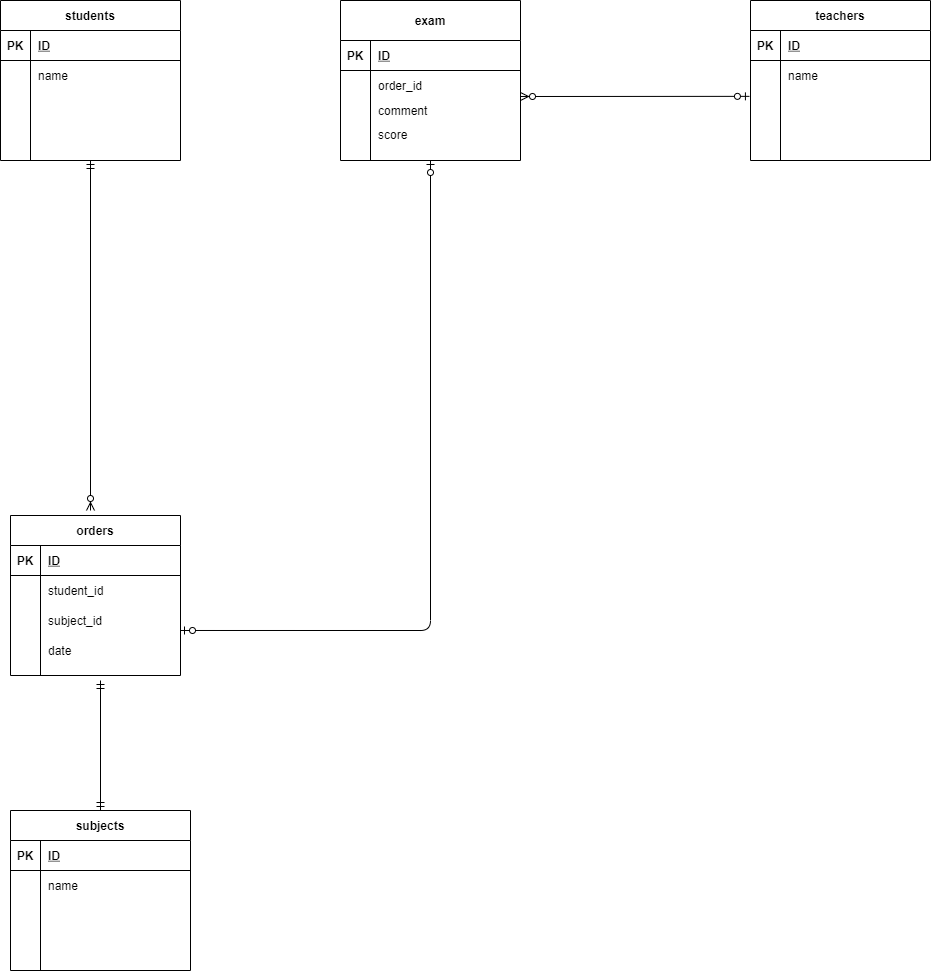

The diagram above was exported from draw.io. Its source (the exported page's mxGraphModel, read from the mxfile embedded in the PNG):
<mxGraphModel dx="1176" dy="1117" grid="1" gridSize="10" guides="1" tooltips="1" connect="1" arrows="1" fold="1" page="1" pageScale="1" pageWidth="827" pageHeight="1169" math="0" shadow="0">
  <root>
    <mxCell id="0" />
    <mxCell id="1" parent="0" />
    <mxCell id="6" value="students" style="shape=table;startSize=30;container=1;collapsible=1;childLayout=tableLayout;fixedRows=1;rowLines=0;fontStyle=1;align=center;resizeLast=1;" parent="1" vertex="1">
      <mxGeometry x="-740" y="70" width="180" height="160" as="geometry" />
    </mxCell>
    <mxCell id="7" value="" style="shape=partialRectangle;collapsible=0;dropTarget=0;pointerEvents=0;fillColor=none;top=0;left=0;bottom=1;right=0;points=[[0,0.5],[1,0.5]];portConstraint=eastwest;" parent="6" vertex="1">
      <mxGeometry y="30" width="180" height="30" as="geometry" />
    </mxCell>
    <mxCell id="8" value="PK" style="shape=partialRectangle;connectable=0;fillColor=none;top=0;left=0;bottom=0;right=0;fontStyle=1;overflow=hidden;" parent="7" vertex="1">
      <mxGeometry width="30" height="30" as="geometry" />
    </mxCell>
    <mxCell id="9" value="ID" style="shape=partialRectangle;connectable=0;fillColor=none;top=0;left=0;bottom=0;right=0;align=left;spacingLeft=6;fontStyle=5;overflow=hidden;" parent="7" vertex="1">
      <mxGeometry x="30" width="150" height="30" as="geometry" />
    </mxCell>
    <mxCell id="10" value="" style="shape=partialRectangle;collapsible=0;dropTarget=0;pointerEvents=0;fillColor=none;top=0;left=0;bottom=0;right=0;points=[[0,0.5],[1,0.5]];portConstraint=eastwest;" parent="6" vertex="1">
      <mxGeometry y="60" width="180" height="30" as="geometry" />
    </mxCell>
    <mxCell id="11" value="" style="shape=partialRectangle;connectable=0;fillColor=none;top=0;left=0;bottom=0;right=0;editable=1;overflow=hidden;" parent="10" vertex="1">
      <mxGeometry width="30" height="30" as="geometry" />
    </mxCell>
    <mxCell id="12" value="name" style="shape=partialRectangle;connectable=0;fillColor=none;top=0;left=0;bottom=0;right=0;align=left;spacingLeft=6;overflow=hidden;" parent="10" vertex="1">
      <mxGeometry x="30" width="150" height="30" as="geometry" />
    </mxCell>
    <mxCell id="13" value="" style="shape=partialRectangle;collapsible=0;dropTarget=0;pointerEvents=0;fillColor=none;top=0;left=0;bottom=0;right=0;points=[[0,0.5],[1,0.5]];portConstraint=eastwest;" parent="6" vertex="1">
      <mxGeometry y="90" width="180" height="30" as="geometry" />
    </mxCell>
    <mxCell id="14" value="" style="shape=partialRectangle;connectable=0;fillColor=none;top=0;left=0;bottom=0;right=0;editable=1;overflow=hidden;" parent="13" vertex="1">
      <mxGeometry width="30" height="30" as="geometry" />
    </mxCell>
    <mxCell id="15" value="" style="shape=partialRectangle;connectable=0;fillColor=none;top=0;left=0;bottom=0;right=0;align=left;spacingLeft=6;overflow=hidden;" parent="13" vertex="1">
      <mxGeometry x="30" width="150" height="30" as="geometry" />
    </mxCell>
    <mxCell id="16" value="" style="shape=partialRectangle;collapsible=0;dropTarget=0;pointerEvents=0;fillColor=none;top=0;left=0;bottom=0;right=0;points=[[0,0.5],[1,0.5]];portConstraint=eastwest;" parent="6" vertex="1">
      <mxGeometry y="120" width="180" height="30" as="geometry" />
    </mxCell>
    <mxCell id="17" value="" style="shape=partialRectangle;connectable=0;fillColor=none;top=0;left=0;bottom=0;right=0;editable=1;overflow=hidden;" parent="16" vertex="1">
      <mxGeometry width="30" height="30" as="geometry" />
    </mxCell>
    <mxCell id="18" value="" style="shape=partialRectangle;connectable=0;fillColor=none;top=0;left=0;bottom=0;right=0;align=left;spacingLeft=6;overflow=hidden;" parent="16" vertex="1">
      <mxGeometry x="30" width="150" height="30" as="geometry" />
    </mxCell>
    <mxCell id="32" value="teachers" style="shape=table;startSize=30;container=1;collapsible=1;childLayout=tableLayout;fixedRows=1;rowLines=0;fontStyle=1;align=center;resizeLast=1;" parent="1" vertex="1">
      <mxGeometry x="10" y="70" width="180" height="160" as="geometry" />
    </mxCell>
    <mxCell id="33" value="" style="shape=partialRectangle;collapsible=0;dropTarget=0;pointerEvents=0;fillColor=none;top=0;left=0;bottom=1;right=0;points=[[0,0.5],[1,0.5]];portConstraint=eastwest;" parent="32" vertex="1">
      <mxGeometry y="30" width="180" height="30" as="geometry" />
    </mxCell>
    <mxCell id="34" value="PK" style="shape=partialRectangle;connectable=0;fillColor=none;top=0;left=0;bottom=0;right=0;fontStyle=1;overflow=hidden;" parent="33" vertex="1">
      <mxGeometry width="30" height="30" as="geometry" />
    </mxCell>
    <mxCell id="35" value="ID" style="shape=partialRectangle;connectable=0;fillColor=none;top=0;left=0;bottom=0;right=0;align=left;spacingLeft=6;fontStyle=5;overflow=hidden;" parent="33" vertex="1">
      <mxGeometry x="30" width="150" height="30" as="geometry" />
    </mxCell>
    <mxCell id="36" value="" style="shape=partialRectangle;collapsible=0;dropTarget=0;pointerEvents=0;fillColor=none;top=0;left=0;bottom=0;right=0;points=[[0,0.5],[1,0.5]];portConstraint=eastwest;" parent="32" vertex="1">
      <mxGeometry y="60" width="180" height="30" as="geometry" />
    </mxCell>
    <mxCell id="37" value="" style="shape=partialRectangle;connectable=0;fillColor=none;top=0;left=0;bottom=0;right=0;editable=1;overflow=hidden;" parent="36" vertex="1">
      <mxGeometry width="30" height="30" as="geometry" />
    </mxCell>
    <mxCell id="38" value="name" style="shape=partialRectangle;connectable=0;fillColor=none;top=0;left=0;bottom=0;right=0;align=left;spacingLeft=6;overflow=hidden;" parent="36" vertex="1">
      <mxGeometry x="30" width="150" height="30" as="geometry" />
    </mxCell>
    <mxCell id="39" value="" style="shape=partialRectangle;collapsible=0;dropTarget=0;pointerEvents=0;fillColor=none;top=0;left=0;bottom=0;right=0;points=[[0,0.5],[1,0.5]];portConstraint=eastwest;" parent="32" vertex="1">
      <mxGeometry y="90" width="180" height="30" as="geometry" />
    </mxCell>
    <mxCell id="40" value="" style="shape=partialRectangle;connectable=0;fillColor=none;top=0;left=0;bottom=0;right=0;editable=1;overflow=hidden;" parent="39" vertex="1">
      <mxGeometry width="30" height="30" as="geometry" />
    </mxCell>
    <mxCell id="41" value="" style="shape=partialRectangle;connectable=0;fillColor=none;top=0;left=0;bottom=0;right=0;align=left;spacingLeft=6;overflow=hidden;" parent="39" vertex="1">
      <mxGeometry x="30" width="150" height="30" as="geometry" />
    </mxCell>
    <mxCell id="42" value="" style="shape=partialRectangle;collapsible=0;dropTarget=0;pointerEvents=0;fillColor=none;top=0;left=0;bottom=0;right=0;points=[[0,0.5],[1,0.5]];portConstraint=eastwest;" parent="32" vertex="1">
      <mxGeometry y="120" width="180" height="30" as="geometry" />
    </mxCell>
    <mxCell id="43" value="" style="shape=partialRectangle;connectable=0;fillColor=none;top=0;left=0;bottom=0;right=0;editable=1;overflow=hidden;" parent="42" vertex="1">
      <mxGeometry width="30" height="30" as="geometry" />
    </mxCell>
    <mxCell id="44" value="" style="shape=partialRectangle;connectable=0;fillColor=none;top=0;left=0;bottom=0;right=0;align=left;spacingLeft=6;overflow=hidden;" parent="42" vertex="1">
      <mxGeometry x="30" width="150" height="30" as="geometry" />
    </mxCell>
    <mxCell id="73" value="orders" style="shape=table;startSize=30;container=1;collapsible=1;childLayout=tableLayout;fixedRows=1;rowLines=0;fontStyle=1;align=center;resizeLast=1;" parent="1" vertex="1">
      <mxGeometry x="-730" y="585" width="170" height="160" as="geometry" />
    </mxCell>
    <mxCell id="74" value="" style="shape=partialRectangle;collapsible=0;dropTarget=0;pointerEvents=0;fillColor=none;top=0;left=0;bottom=1;right=0;points=[[0,0.5],[1,0.5]];portConstraint=eastwest;" parent="73" vertex="1">
      <mxGeometry y="30" width="170" height="30" as="geometry" />
    </mxCell>
    <mxCell id="75" value="PK" style="shape=partialRectangle;connectable=0;fillColor=none;top=0;left=0;bottom=0;right=0;fontStyle=1;overflow=hidden;" parent="74" vertex="1">
      <mxGeometry width="30" height="30" as="geometry" />
    </mxCell>
    <mxCell id="76" value="ID" style="shape=partialRectangle;connectable=0;fillColor=none;top=0;left=0;bottom=0;right=0;align=left;spacingLeft=6;fontStyle=5;overflow=hidden;" parent="74" vertex="1">
      <mxGeometry x="30" width="140" height="30" as="geometry" />
    </mxCell>
    <mxCell id="77" value="" style="shape=partialRectangle;collapsible=0;dropTarget=0;pointerEvents=0;fillColor=none;top=0;left=0;bottom=0;right=0;points=[[0,0.5],[1,0.5]];portConstraint=eastwest;" parent="73" vertex="1">
      <mxGeometry y="60" width="170" height="30" as="geometry" />
    </mxCell>
    <mxCell id="78" value="" style="shape=partialRectangle;connectable=0;fillColor=none;top=0;left=0;bottom=0;right=0;editable=1;overflow=hidden;" parent="77" vertex="1">
      <mxGeometry width="30" height="30" as="geometry" />
    </mxCell>
    <mxCell id="79" value="student_id" style="shape=partialRectangle;connectable=0;fillColor=none;top=0;left=0;bottom=0;right=0;align=left;spacingLeft=6;overflow=hidden;" parent="77" vertex="1">
      <mxGeometry x="30" width="140" height="30" as="geometry" />
    </mxCell>
    <mxCell id="80" value="" style="shape=partialRectangle;collapsible=0;dropTarget=0;pointerEvents=0;fillColor=none;top=0;left=0;bottom=0;right=0;points=[[0,0.5],[1,0.5]];portConstraint=eastwest;" parent="73" vertex="1">
      <mxGeometry y="90" width="170" height="30" as="geometry" />
    </mxCell>
    <mxCell id="81" value="" style="shape=partialRectangle;connectable=0;fillColor=none;top=0;left=0;bottom=0;right=0;editable=1;overflow=hidden;" parent="80" vertex="1">
      <mxGeometry width="30" height="30" as="geometry" />
    </mxCell>
    <mxCell id="82" value="subject_id" style="shape=partialRectangle;connectable=0;fillColor=none;top=0;left=0;bottom=0;right=0;align=left;spacingLeft=6;overflow=hidden;" parent="80" vertex="1">
      <mxGeometry x="30" width="140" height="30" as="geometry" />
    </mxCell>
    <mxCell id="83" value="" style="shape=partialRectangle;collapsible=0;dropTarget=0;pointerEvents=0;fillColor=none;top=0;left=0;bottom=0;right=0;points=[[0,0.5],[1,0.5]];portConstraint=eastwest;" parent="73" vertex="1">
      <mxGeometry y="120" width="170" height="30" as="geometry" />
    </mxCell>
    <mxCell id="84" value="" style="shape=partialRectangle;connectable=0;fillColor=none;top=0;left=0;bottom=0;right=0;editable=1;overflow=hidden;" parent="83" vertex="1">
      <mxGeometry width="30" height="30" as="geometry" />
    </mxCell>
    <mxCell id="85" value="date" style="shape=partialRectangle;connectable=0;fillColor=none;top=0;left=0;bottom=0;right=0;align=left;spacingLeft=6;overflow=hidden;" parent="83" vertex="1">
      <mxGeometry x="30" width="140" height="30" as="geometry" />
    </mxCell>
    <mxCell id="87" value="" style="fontSize=12;html=1;endArrow=ERzeroToMany;startArrow=ERmandOne;exitX=0.5;exitY=1;exitDx=0;exitDy=0;edgeStyle=orthogonalEdgeStyle;startFill=0;endFill=1;" parent="1" source="6" edge="1">
      <mxGeometry width="100" height="100" relative="1" as="geometry">
        <mxPoint x="-651" y="260" as="sourcePoint" />
        <mxPoint x="-650" y="580" as="targetPoint" />
      </mxGeometry>
    </mxCell>
    <mxCell id="92" value="score" style="shape=partialRectangle;connectable=0;fillColor=none;top=0;left=0;bottom=0;right=0;align=left;spacingLeft=6;overflow=hidden;" parent="1" vertex="1">
      <mxGeometry x="-370" y="177" width="160" height="53" as="geometry" />
    </mxCell>
    <mxCell id="93" value="" style="fontSize=12;html=1;endArrow=ERzeroToOne;startArrow=ERzeroToMany;startFill=1;endFill=1;entryX=-0.006;entryY=0.195;entryDx=0;entryDy=0;entryPerimeter=0;" parent="1" target="39" edge="1">
      <mxGeometry width="100" height="100" relative="1" as="geometry">
        <mxPoint x="-220" y="166" as="sourcePoint" />
        <mxPoint x="-70" y="170" as="targetPoint" />
      </mxGeometry>
    </mxCell>
    <mxCell id="94" value="subjects" style="shape=table;startSize=30;container=1;collapsible=1;childLayout=tableLayout;fixedRows=1;rowLines=0;fontStyle=1;align=center;resizeLast=1;" parent="1" vertex="1">
      <mxGeometry x="-730" y="880" width="180" height="160" as="geometry" />
    </mxCell>
    <mxCell id="95" value="" style="shape=partialRectangle;collapsible=0;dropTarget=0;pointerEvents=0;fillColor=none;top=0;left=0;bottom=1;right=0;points=[[0,0.5],[1,0.5]];portConstraint=eastwest;" parent="94" vertex="1">
      <mxGeometry y="30" width="180" height="30" as="geometry" />
    </mxCell>
    <mxCell id="96" value="PK" style="shape=partialRectangle;connectable=0;fillColor=none;top=0;left=0;bottom=0;right=0;fontStyle=1;overflow=hidden;" parent="95" vertex="1">
      <mxGeometry width="30" height="30" as="geometry" />
    </mxCell>
    <mxCell id="97" value="ID" style="shape=partialRectangle;connectable=0;fillColor=none;top=0;left=0;bottom=0;right=0;align=left;spacingLeft=6;fontStyle=5;overflow=hidden;" parent="95" vertex="1">
      <mxGeometry x="30" width="150" height="30" as="geometry" />
    </mxCell>
    <mxCell id="98" value="" style="shape=partialRectangle;collapsible=0;dropTarget=0;pointerEvents=0;fillColor=none;top=0;left=0;bottom=0;right=0;points=[[0,0.5],[1,0.5]];portConstraint=eastwest;" parent="94" vertex="1">
      <mxGeometry y="60" width="180" height="30" as="geometry" />
    </mxCell>
    <mxCell id="99" value="" style="shape=partialRectangle;connectable=0;fillColor=none;top=0;left=0;bottom=0;right=0;editable=1;overflow=hidden;" parent="98" vertex="1">
      <mxGeometry width="30" height="30" as="geometry" />
    </mxCell>
    <mxCell id="100" value="name" style="shape=partialRectangle;connectable=0;fillColor=none;top=0;left=0;bottom=0;right=0;align=left;spacingLeft=6;overflow=hidden;" parent="98" vertex="1">
      <mxGeometry x="30" width="150" height="30" as="geometry" />
    </mxCell>
    <mxCell id="101" value="" style="shape=partialRectangle;collapsible=0;dropTarget=0;pointerEvents=0;fillColor=none;top=0;left=0;bottom=0;right=0;points=[[0,0.5],[1,0.5]];portConstraint=eastwest;" parent="94" vertex="1">
      <mxGeometry y="90" width="180" height="30" as="geometry" />
    </mxCell>
    <mxCell id="102" value="" style="shape=partialRectangle;connectable=0;fillColor=none;top=0;left=0;bottom=0;right=0;editable=1;overflow=hidden;" parent="101" vertex="1">
      <mxGeometry width="30" height="30" as="geometry" />
    </mxCell>
    <mxCell id="103" value="" style="shape=partialRectangle;connectable=0;fillColor=none;top=0;left=0;bottom=0;right=0;align=left;spacingLeft=6;overflow=hidden;" parent="101" vertex="1">
      <mxGeometry x="30" width="150" height="30" as="geometry" />
    </mxCell>
    <mxCell id="104" value="" style="shape=partialRectangle;collapsible=0;dropTarget=0;pointerEvents=0;fillColor=none;top=0;left=0;bottom=0;right=0;points=[[0,0.5],[1,0.5]];portConstraint=eastwest;" parent="94" vertex="1">
      <mxGeometry y="120" width="180" height="30" as="geometry" />
    </mxCell>
    <mxCell id="105" value="" style="shape=partialRectangle;connectable=0;fillColor=none;top=0;left=0;bottom=0;right=0;editable=1;overflow=hidden;" parent="104" vertex="1">
      <mxGeometry width="30" height="30" as="geometry" />
    </mxCell>
    <mxCell id="106" value="" style="shape=partialRectangle;connectable=0;fillColor=none;top=0;left=0;bottom=0;right=0;align=left;spacingLeft=6;overflow=hidden;" parent="104" vertex="1">
      <mxGeometry x="30" width="150" height="30" as="geometry" />
    </mxCell>
    <mxCell id="19" value="exam" style="shape=table;startSize=40;container=1;collapsible=1;childLayout=tableLayout;fixedRows=1;rowLines=0;fontStyle=1;align=center;resizeLast=1;" parent="1" vertex="1">
      <mxGeometry x="-400" y="70" width="180" height="160" as="geometry" />
    </mxCell>
    <mxCell id="20" value="" style="shape=partialRectangle;collapsible=0;dropTarget=0;pointerEvents=0;fillColor=none;top=0;left=0;bottom=1;right=0;points=[[0,0.5],[1,0.5]];portConstraint=eastwest;" parent="19" vertex="1">
      <mxGeometry y="40" width="180" height="30" as="geometry" />
    </mxCell>
    <mxCell id="21" value="PK" style="shape=partialRectangle;connectable=0;fillColor=none;top=0;left=0;bottom=0;right=0;fontStyle=1;overflow=hidden;" parent="20" vertex="1">
      <mxGeometry width="30" height="30" as="geometry" />
    </mxCell>
    <mxCell id="22" value="ID" style="shape=partialRectangle;connectable=0;fillColor=none;top=0;left=0;bottom=0;right=0;align=left;spacingLeft=6;fontStyle=5;overflow=hidden;" parent="20" vertex="1">
      <mxGeometry x="30" width="150" height="30" as="geometry" />
    </mxCell>
    <mxCell id="26" value="" style="shape=partialRectangle;collapsible=0;dropTarget=0;pointerEvents=0;fillColor=none;top=0;left=0;bottom=0;right=0;points=[[0,0.5],[1,0.5]];portConstraint=eastwest;" parent="19" vertex="1">
      <mxGeometry y="70" width="180" height="30" as="geometry" />
    </mxCell>
    <mxCell id="27" value="" style="shape=partialRectangle;connectable=0;fillColor=none;top=0;left=0;bottom=0;right=0;editable=1;overflow=hidden;" parent="26" vertex="1">
      <mxGeometry width="30" height="30" as="geometry" />
    </mxCell>
    <mxCell id="28" value="order_id" style="shape=partialRectangle;connectable=0;fillColor=none;top=0;left=0;bottom=0;right=0;align=left;spacingLeft=6;overflow=hidden;" parent="26" vertex="1">
      <mxGeometry x="30" width="150" height="30" as="geometry" />
    </mxCell>
    <mxCell id="29" value="" style="shape=partialRectangle;collapsible=0;dropTarget=0;pointerEvents=0;fillColor=none;top=0;left=0;bottom=0;right=0;points=[[0,0.5],[1,0.5]];portConstraint=eastwest;" parent="19" vertex="1">
      <mxGeometry y="100" width="180" height="30" as="geometry" />
    </mxCell>
    <mxCell id="30" value="" style="shape=partialRectangle;connectable=0;fillColor=none;top=0;left=0;bottom=0;right=0;editable=1;overflow=hidden;" parent="29" vertex="1">
      <mxGeometry width="30" height="30" as="geometry" />
    </mxCell>
    <mxCell id="31" value="" style="shape=partialRectangle;connectable=0;fillColor=none;top=0;left=0;bottom=0;right=0;align=left;spacingLeft=6;overflow=hidden;" parent="29" vertex="1">
      <mxGeometry x="30" width="150" height="30" as="geometry" />
    </mxCell>
    <mxCell id="110" value="" style="fontSize=12;html=1;endArrow=ERmandOne;startArrow=ERmandOne;entryX=0.5;entryY=0;entryDx=0;entryDy=0;endFill=0;startFill=0;" parent="1" target="94" edge="1">
      <mxGeometry width="100" height="100" relative="1" as="geometry">
        <mxPoint x="-640" y="750" as="sourcePoint" />
        <mxPoint x="-670" y="760" as="targetPoint" />
        <Array as="points">
          <mxPoint x="-640" y="750" />
        </Array>
      </mxGeometry>
    </mxCell>
    <mxCell id="111" value="" style="fontSize=12;html=1;endArrow=ERzeroToOne;startArrow=ERzeroToOne;edgeStyle=orthogonalEdgeStyle;startFill=1;exitX=1;exitY=0.833;exitDx=0;exitDy=0;exitPerimeter=0;endFill=1;entryX=0.5;entryY=1;entryDx=0;entryDy=0;" parent="1" source="80" target="19" edge="1">
      <mxGeometry width="100" height="100" relative="1" as="geometry">
        <mxPoint x="-540" y="700" as="sourcePoint" />
        <mxPoint x="-310" y="290" as="targetPoint" />
      </mxGeometry>
    </mxCell>
    <mxCell id="116" value="comment" style="shape=partialRectangle;connectable=0;fillColor=none;top=0;left=0;bottom=0;right=0;align=left;spacingLeft=6;overflow=hidden;" parent="1" vertex="1">
      <mxGeometry x="-370" y="145" width="160" height="70" as="geometry" />
    </mxCell>
  </root>
</mxGraphModel>